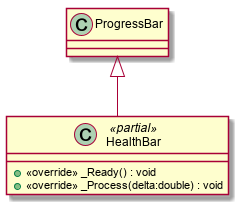

The diagram above was rendered by PlantUML. Its source (embedded in the PNG):
@startuml
class HealthBar <<partial>> {
    + <<override>> _Ready() : void
    + <<override>> _Process(delta:double) : void
}
ProgressBar <|-- HealthBar
@enduml